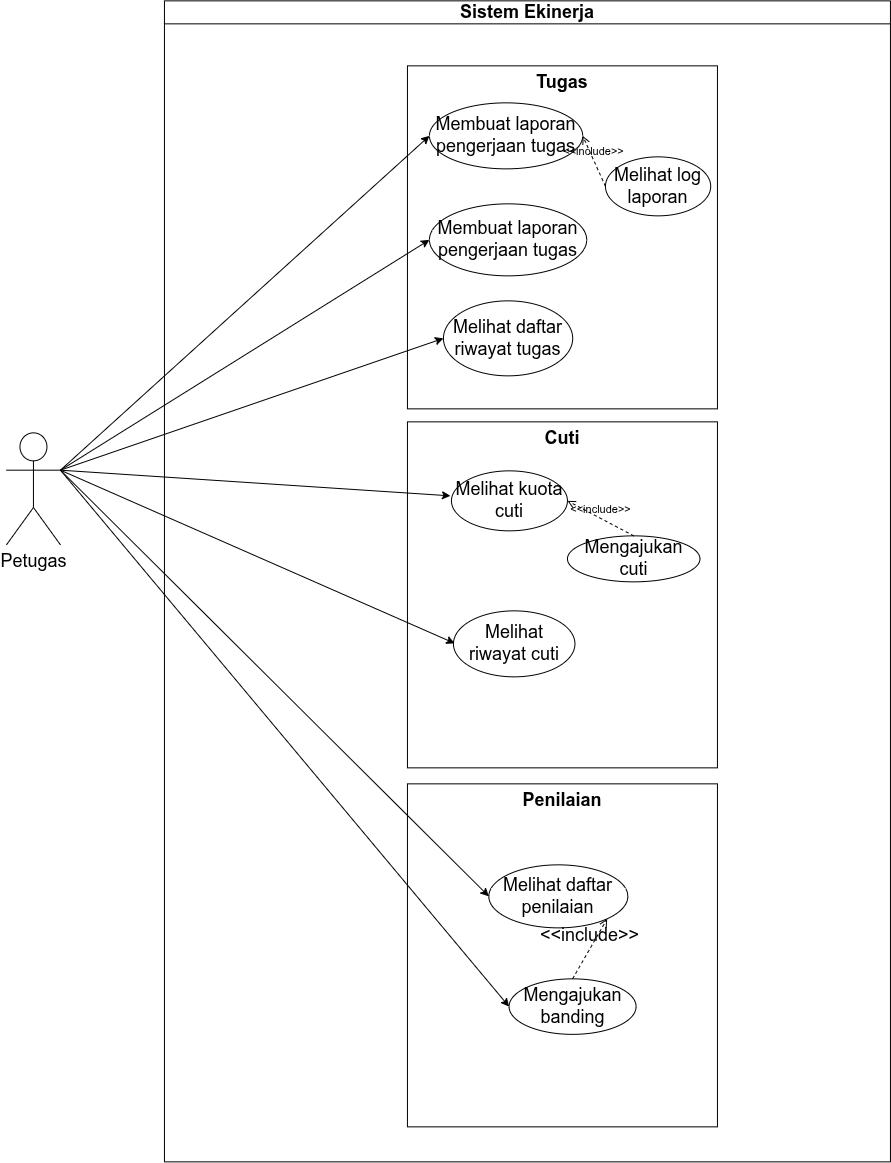

The diagram above was exported from draw.io. Its source (the exported page's mxGraphModel, read from the mxfile embedded in the PNG):
<mxGraphModel dx="2377" dy="1289" grid="0" gridSize="10" guides="1" tooltips="1" connect="1" arrows="1" fold="1" page="1" pageScale="1" pageWidth="850" pageHeight="1100" background="light-dark(#FFFFFF,#FFFFFF)" math="0" shadow="0">
  <root>
    <mxCell id="0" />
    <mxCell id="1" parent="0" />
    <mxCell id="2" parent="1" style="swimlane;whiteSpace=wrap;html=1;fillColor=none;fontColor=light-dark(#000000,#000000);strokeColor=light-dark(#000000,#000000);fontSize=18;" value="Sistem Ekinerja" vertex="1">
      <mxGeometry height="1161" width="726" x="455" y="83" as="geometry" />
    </mxCell>
    <mxCell id="3" parent="2" style="shape=rect;html=1;verticalAlign=top;fontStyle=1;whiteSpace=wrap;align=center;fillColor=none;strokeColor=light-dark(#000000,#000000);fontColor=light-dark(#000000,#000000);fontSize=18;" value="Penilaian" vertex="1">
      <mxGeometry height="343" width="310" x="243" y="783" as="geometry" />
    </mxCell>
    <mxCell id="4" parent="2" style="shape=rect;html=1;verticalAlign=top;fontStyle=1;whiteSpace=wrap;align=center;fillColor=none;strokeColor=light-dark(#000000,#000000);fontColor=light-dark(#000000,#000000);fontSize=18;" value="Cuti" vertex="1">
      <mxGeometry height="346" width="310" x="243" y="421" as="geometry" />
    </mxCell>
    <mxCell id="5" parent="2" style="shape=rect;html=1;verticalAlign=top;fontStyle=1;whiteSpace=wrap;align=center;fillColor=none;strokeColor=light-dark(#000000,#000000);fontColor=light-dark(#000000,#000000);fontSize=18;" value="Tugas" vertex="1">
      <mxGeometry height="343" width="310" x="243" y="65" as="geometry" />
    </mxCell>
    <mxCell id="6" parent="2" style="ellipse;whiteSpace=wrap;html=1;fontSize=18;fillColor=none;strokeColor=light-dark(#000000,#000000);fontColor=light-dark(#000000,#000000);" value="Membuat laporan pengerjaan tugas" vertex="1">
      <mxGeometry height="66" width="153.25" x="265" y="102" as="geometry" />
    </mxCell>
    <mxCell id="7" parent="2" style="ellipse;whiteSpace=wrap;html=1;fontSize=18;fillColor=none;strokeColor=light-dark(#000000,#000000);fontColor=light-dark(#000000,#000000);" value="Membuat laporan pengerjaan tugas" vertex="1">
      <mxGeometry height="72" width="157.25" x="265" y="203" as="geometry" />
    </mxCell>
    <mxCell id="8" parent="2" style="ellipse;whiteSpace=wrap;html=1;fontSize=18;fillColor=none;strokeColor=light-dark(#000000,#000000);fontColor=light-dark(#000000,#000000);" value="Melihat daftar riwayat tugas" vertex="1">
      <mxGeometry height="75" width="129.25" x="279" y="300" as="geometry" />
    </mxCell>
    <mxCell id="9" parent="2" style="ellipse;whiteSpace=wrap;html=1;fontSize=18;fillColor=none;strokeColor=light-dark(#000000,#000000);fontColor=light-dark(#000000,#000000);" value="Melihat log laporan" vertex="1">
      <mxGeometry height="59" width="105.25" x="441" y="156" as="geometry" />
    </mxCell>
    <mxCell id="10" edge="1" parent="2" source="9" style="edgeStyle=none;html=1;endArrow=open;verticalAlign=bottom;dashed=1;labelBackgroundColor=none;rounded=0;exitX=0;exitY=0.5;exitDx=0;exitDy=0;fontColor=light-dark(#000000,#000000);strokeColor=light-dark(#000000,#000000);entryX=1;entryY=0.5;entryDx=0;entryDy=0;" target="6" value="&amp;lt;&amp;lt;include&amp;gt;&amp;gt;">
      <mxGeometry relative="1" width="160" as="geometry">
        <mxPoint x="300" y="200" as="sourcePoint" />
        <mxPoint x="460" y="200" as="targetPoint" />
      </mxGeometry>
    </mxCell>
    <mxCell id="11" parent="2" style="ellipse;whiteSpace=wrap;html=1;fontSize=18;fillColor=none;strokeColor=light-dark(#000000,#000000);fontColor=light-dark(#000000,#000000);" value="Melihat kuota cuti" vertex="1">
      <mxGeometry height="60" width="116" x="287" y="470" as="geometry" />
    </mxCell>
    <mxCell id="12" parent="2" style="ellipse;whiteSpace=wrap;html=1;fontSize=18;fillColor=none;strokeColor=light-dark(#000000,#000000);fontColor=light-dark(#000000,#000000);" value="Melihat riwayat cuti" vertex="1">
      <mxGeometry height="66" width="121.5" x="289" y="610" as="geometry" />
    </mxCell>
    <mxCell id="13" parent="2" style="ellipse;whiteSpace=wrap;html=1;fontSize=18;fillColor=none;strokeColor=light-dark(#000000,#000000);fontColor=light-dark(#000000,#000000);" value="Mengajukan cuti" vertex="1">
      <mxGeometry height="46" width="132.5" x="403" y="535" as="geometry" />
    </mxCell>
    <mxCell id="14" edge="1" parent="2" source="13" style="edgeStyle=none;html=1;endArrow=open;verticalAlign=bottom;dashed=1;labelBackgroundColor=none;rounded=0;entryX=1;entryY=0.5;entryDx=0;entryDy=0;exitX=0.5;exitY=0;exitDx=0;exitDy=0;fontColor=light-dark(#000000,#000000);strokeColor=light-dark(#000000,#000000);" target="11" value="&amp;lt;&amp;lt;include&amp;gt;&amp;gt;">
      <mxGeometry relative="1" width="160" as="geometry">
        <mxPoint x="211" y="581" as="sourcePoint" />
        <mxPoint x="371" y="581" as="targetPoint" />
      </mxGeometry>
    </mxCell>
    <mxCell id="15" parent="2" style="ellipse;whiteSpace=wrap;html=1;fontSize=18;fillColor=none;strokeColor=light-dark(#000000,#000000);fontColor=light-dark(#000000,#000000);" value="Melihat daftar penilaian" vertex="1">
      <mxGeometry height="63" width="139" x="324.38" y="864" as="geometry" />
    </mxCell>
    <mxCell id="16" parent="2" style="ellipse;whiteSpace=wrap;html=1;fontSize=18;fillColor=none;strokeColor=light-dark(#000000,#000000);fontColor=light-dark(#000000,#000000);" value="Mengajukan banding" vertex="1">
      <mxGeometry height="55.5" width="127" x="344.63" y="978" as="geometry" />
    </mxCell>
    <mxCell id="17" edge="1" parent="2" source="16" style="edgeStyle=none;html=1;endArrow=open;verticalAlign=bottom;dashed=1;labelBackgroundColor=none;rounded=0;entryX=1;entryY=1;entryDx=0;entryDy=0;exitX=0.5;exitY=0;exitDx=0;exitDy=0;fontColor=light-dark(#000000,#000000);strokeColor=light-dark(#000000,#000000);" target="15" value="&lt;font style=&quot;font-size: 18px;&quot;&gt;&amp;lt;&amp;lt;include&amp;gt;&amp;gt;&lt;/font&gt;">
      <mxGeometry relative="1" width="160" as="geometry">
        <mxPoint x="453" y="948" as="sourcePoint" />
        <mxPoint x="387" y="913" as="targetPoint" />
      </mxGeometry>
    </mxCell>
    <mxCell id="18" edge="1" parent="1" source="20" style="rounded=0;orthogonalLoop=1;jettySize=auto;html=1;exitX=1;exitY=0.3333333333333333;exitDx=0;exitDy=0;exitPerimeter=0;entryX=0;entryY=0.5;entryDx=0;entryDy=0;fontColor=light-dark(#000000,#000000);strokeColor=light-dark(#000000,#000000);fontSize=18;" target="6">
      <mxGeometry relative="1" as="geometry">
        <mxPoint x="723" y="229.5" as="targetPoint" />
      </mxGeometry>
    </mxCell>
    <mxCell id="19" edge="1" parent="1" source="20" style="rounded=0;orthogonalLoop=1;jettySize=auto;html=1;exitX=1;exitY=0.3333333333333333;exitDx=0;exitDy=0;exitPerimeter=0;entryX=0;entryY=0.5;entryDx=0;entryDy=0;strokeColor=light-dark(#000000,#000000);" target="15">
      <mxGeometry relative="1" as="geometry" />
    </mxCell>
    <mxCell id="20" parent="1" style="shape=umlActor;verticalLabelPosition=bottom;verticalAlign=top;html=1;outlineConnect=0;fillColor=none;strokeColor=light-dark(#000000,#000000);fontColor=light-dark(#000000,#000000);fontSize=18;" value="Petugas" vertex="1">
      <mxGeometry height="112" width="54" x="297" y="515" as="geometry" />
    </mxCell>
    <mxCell id="21" edge="1" parent="1" source="20" style="rounded=0;orthogonalLoop=1;jettySize=auto;html=1;exitX=1;exitY=0.3333333333333333;exitDx=0;exitDy=0;exitPerimeter=0;entryX=0;entryY=0.5;entryDx=0;entryDy=0;fontColor=light-dark(#000000,#000000);strokeColor=light-dark(#000000,#000000);fontSize=18;" target="7">
      <mxGeometry relative="1" as="geometry">
        <mxPoint x="395" y="632" as="sourcePoint" />
        <mxPoint x="722" y="304" as="targetPoint" />
      </mxGeometry>
    </mxCell>
    <mxCell id="22" edge="1" parent="1" source="20" style="rounded=0;orthogonalLoop=1;jettySize=auto;html=1;exitX=1;exitY=0.3333333333333333;exitDx=0;exitDy=0;exitPerimeter=0;entryX=0;entryY=0.5;entryDx=0;entryDy=0;fontColor=light-dark(#000000,#000000);strokeColor=light-dark(#000000,#000000);fontSize=18;" target="8">
      <mxGeometry relative="1" as="geometry">
        <mxPoint x="539" y="581" as="sourcePoint" />
        <mxPoint x="729.5" y="381.5" as="targetPoint" />
      </mxGeometry>
    </mxCell>
    <mxCell id="23" edge="1" parent="1" source="20" style="rounded=0;orthogonalLoop=1;jettySize=auto;html=1;exitX=1;exitY=0.3333333333333333;exitDx=0;exitDy=0;exitPerimeter=0;entryX=0;entryY=0.5;entryDx=0;entryDy=0;fontColor=light-dark(#000000,#000000);strokeColor=light-dark(#000000,#000000);fontSize=18;">
      <mxGeometry relative="1" as="geometry">
        <mxPoint x="336" y="667" as="sourcePoint" />
        <mxPoint x="741.0000000000034" y="577.9999999999999" as="targetPoint" />
      </mxGeometry>
    </mxCell>
    <mxCell id="24" edge="1" parent="1" source="20" style="rounded=0;orthogonalLoop=1;jettySize=auto;html=1;exitX=1;exitY=0.3333333333333333;exitDx=0;exitDy=0;exitPerimeter=0;entryX=0;entryY=0.5;entryDx=0;entryDy=0;fontColor=light-dark(#000000,#000000);strokeColor=light-dark(#000000,#000000);fontSize=18;">
      <mxGeometry relative="1" as="geometry">
        <mxPoint x="1053" y="658" as="sourcePoint" />
        <mxPoint x="745.2500000000005" y="725.4999999999999" as="targetPoint" />
      </mxGeometry>
    </mxCell>
    <mxCell id="25" edge="1" parent="1" source="20" style="rounded=0;orthogonalLoop=1;jettySize=auto;html=1;exitX=1;exitY=0.3333333333333333;exitDx=0;exitDy=0;exitPerimeter=0;entryX=0;entryY=0.5;entryDx=0;entryDy=0;strokeColor=light-dark(#000000,#000000);" target="16">
      <mxGeometry relative="1" as="geometry" />
    </mxCell>
  </root>
</mxGraphModel>